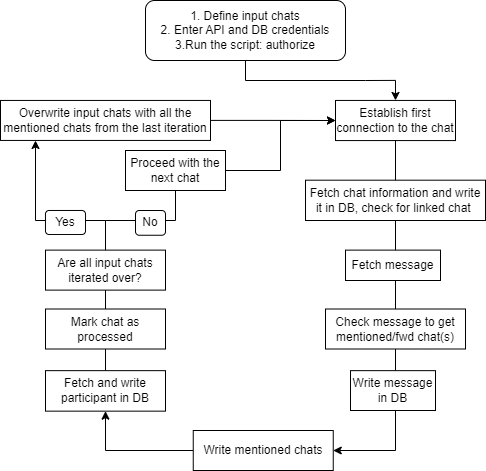

The diagram above was exported from draw.io. Its source (the exported page's mxGraphModel, read from the mxfile embedded in the PNG):
<mxGraphModel dx="1050" dy="557" grid="1" gridSize="10" guides="1" tooltips="1" connect="1" arrows="1" fold="1" page="1" pageScale="1" pageWidth="1169" pageHeight="827" background="none" math="0" shadow="0">
  <root>
    <mxCell id="0" />
    <mxCell id="1" parent="0" />
    <mxCell id="55vsfcZ3p9WjfMHa3W4H-13" value="Establish first connection to the chat" style="rounded=0;whiteSpace=wrap;html=1;" parent="1" vertex="1">
      <mxGeometry x="640" y="249.94" width="120" height="40.12" as="geometry" />
    </mxCell>
    <mxCell id="55vsfcZ3p9WjfMHa3W4H-41" value="" style="edgeStyle=orthogonalEdgeStyle;rounded=0;orthogonalLoop=1;jettySize=auto;html=1;entryX=1;entryY=0.5;entryDx=0;entryDy=0;exitX=0.5;exitY=1;exitDx=0;exitDy=0;" parent="1" source="55vsfcZ3p9WjfMHa3W4H-13" target="55vsfcZ3p9WjfMHa3W4H-21" edge="1">
      <mxGeometry relative="1" as="geometry">
        <mxPoint x="700" y="520" as="targetPoint" />
        <Array as="points">
          <mxPoint x="700" y="600" />
        </Array>
      </mxGeometry>
    </mxCell>
    <mxCell id="55vsfcZ3p9WjfMHa3W4H-15" value="Fetch&amp;nbsp;chat information and write it in DB, check for linked chat&amp;nbsp;" style="rounded=0;whiteSpace=wrap;html=1;" parent="1" vertex="1">
      <mxGeometry x="610" y="329.69" width="180" height="40.31" as="geometry" />
    </mxCell>
    <mxCell id="55vsfcZ3p9WjfMHa3W4H-16" value="Fetch message" style="rounded=0;whiteSpace=wrap;html=1;" parent="1" vertex="1">
      <mxGeometry x="650" y="399.62" width="95" height="30.38" as="geometry" />
    </mxCell>
    <mxCell id="55vsfcZ3p9WjfMHa3W4H-17" value="Check message to get mentioned/fwd chat(s)" style="rounded=0;whiteSpace=wrap;html=1;" parent="1" vertex="1">
      <mxGeometry x="630" y="458.5" width="140" height="40" as="geometry" />
    </mxCell>
    <mxCell id="55vsfcZ3p9WjfMHa3W4H-18" value="Write message in DB" style="rounded=0;whiteSpace=wrap;html=1;" parent="1" vertex="1">
      <mxGeometry x="655" y="520.15" width="85" height="39.85" as="geometry" />
    </mxCell>
    <mxCell id="55vsfcZ3p9WjfMHa3W4H-19" value="Fetch and write participant in DB" style="rounded=0;whiteSpace=wrap;html=1;" parent="1" vertex="1">
      <mxGeometry x="350" y="520.15" width="120" height="40.5" as="geometry" />
    </mxCell>
    <mxCell id="55vsfcZ3p9WjfMHa3W4H-44" style="edgeStyle=orthogonalEdgeStyle;rounded=0;orthogonalLoop=1;jettySize=auto;html=1;exitX=0;exitY=0.5;exitDx=0;exitDy=0;entryX=0.5;entryY=1;entryDx=0;entryDy=0;" parent="1" source="55vsfcZ3p9WjfMHa3W4H-21" target="55vsfcZ3p9WjfMHa3W4H-19" edge="1">
      <mxGeometry relative="1" as="geometry" />
    </mxCell>
    <mxCell id="55vsfcZ3p9WjfMHa3W4H-21" value="Write mentioned&amp;nbsp;chats" style="rounded=0;whiteSpace=wrap;html=1;" parent="1" vertex="1">
      <mxGeometry x="497.75" y="580" width="140" height="40" as="geometry" />
    </mxCell>
    <mxCell id="55vsfcZ3p9WjfMHa3W4H-31" style="edgeStyle=orthogonalEdgeStyle;rounded=0;orthogonalLoop=1;jettySize=auto;html=1;entryX=1;entryY=0.5;entryDx=0;entryDy=0;" parent="1" source="55vsfcZ3p9WjfMHa3W4H-22" edge="1" target="55vsfcZ3p9WjfMHa3W4H-25">
      <mxGeometry relative="1" as="geometry">
        <mxPoint x="530" y="350" as="targetPoint" />
        <Array as="points">
          <mxPoint x="410" y="370" />
          <mxPoint x="480" y="370" />
          <mxPoint x="480" y="320" />
        </Array>
      </mxGeometry>
    </mxCell>
    <mxCell id="55vsfcZ3p9WjfMHa3W4H-32" style="edgeStyle=orthogonalEdgeStyle;rounded=0;orthogonalLoop=1;jettySize=auto;html=1;exitX=0.5;exitY=0;exitDx=0;exitDy=0;" parent="1" source="55vsfcZ3p9WjfMHa3W4H-19" edge="1">
      <mxGeometry relative="1" as="geometry">
        <mxPoint x="340" y="290" as="targetPoint" />
        <Array as="points">
          <mxPoint x="410" y="370" />
          <mxPoint x="340" y="370" />
        </Array>
      </mxGeometry>
    </mxCell>
    <mxCell id="55vsfcZ3p9WjfMHa3W4H-22" value="Are all input chats iterated over?" style="rounded=0;whiteSpace=wrap;html=1;" parent="1" vertex="1">
      <mxGeometry x="350" y="399.62" width="120" height="40" as="geometry" />
    </mxCell>
    <mxCell id="55vsfcZ3p9WjfMHa3W4H-23" value="No" style="rounded=1;whiteSpace=wrap;html=1;" parent="1" vertex="1">
      <mxGeometry x="440" y="360" width="30" height="24.75" as="geometry" />
    </mxCell>
    <mxCell id="55vsfcZ3p9WjfMHa3W4H-24" value="Yes" style="rounded=1;whiteSpace=wrap;html=1;" parent="1" vertex="1">
      <mxGeometry x="350" y="360" width="40" height="24" as="geometry" />
    </mxCell>
    <mxCell id="55vsfcZ3p9WjfMHa3W4H-37" style="edgeStyle=orthogonalEdgeStyle;rounded=0;orthogonalLoop=1;jettySize=auto;html=1;entryX=0;entryY=0.5;entryDx=0;entryDy=0;" parent="1" source="55vsfcZ3p9WjfMHa3W4H-25" target="55vsfcZ3p9WjfMHa3W4H-13" edge="1">
      <mxGeometry relative="1" as="geometry" />
    </mxCell>
    <mxCell id="55vsfcZ3p9WjfMHa3W4H-25" value="Proceed with the next chat" style="rounded=0;whiteSpace=wrap;html=1;" parent="1" vertex="1">
      <mxGeometry x="430" y="300" width="100" height="40" as="geometry" />
    </mxCell>
    <mxCell id="55vsfcZ3p9WjfMHa3W4H-47" style="edgeStyle=orthogonalEdgeStyle;rounded=0;orthogonalLoop=1;jettySize=auto;html=1;" parent="1" source="55vsfcZ3p9WjfMHa3W4H-27" edge="1">
      <mxGeometry relative="1" as="geometry">
        <mxPoint x="640" y="270" as="targetPoint" />
      </mxGeometry>
    </mxCell>
    <mxCell id="55vsfcZ3p9WjfMHa3W4H-27" value="Overwrite input chats with all the mentioned chats from the last iteration" style="rounded=0;whiteSpace=wrap;html=1;" parent="1" vertex="1">
      <mxGeometry x="305" y="249.94" width="210" height="40" as="geometry" />
    </mxCell>
    <mxCell id="55vsfcZ3p9WjfMHa3W4H-52" style="edgeStyle=orthogonalEdgeStyle;rounded=0;orthogonalLoop=1;jettySize=auto;html=1;entryX=0.5;entryY=0;entryDx=0;entryDy=0;" parent="1" source="55vsfcZ3p9WjfMHa3W4H-51" target="55vsfcZ3p9WjfMHa3W4H-13" edge="1">
      <mxGeometry relative="1" as="geometry" />
    </mxCell>
    <mxCell id="55vsfcZ3p9WjfMHa3W4H-51" value="1. Define input chats&lt;br style=&quot;border-color: var(--border-color);&quot;&gt;2. Enter API and DB credentials&lt;br style=&quot;border-color: var(--border-color);&quot;&gt;3.Run the script: authorize" style="rounded=1;whiteSpace=wrap;html=1;" parent="1" vertex="1">
      <mxGeometry x="450" y="150" width="200" height="60" as="geometry" />
    </mxCell>
    <mxCell id="pemZeo4jO5RJCbXp6cVV-3" value="Mark chat as processed" style="rounded=0;whiteSpace=wrap;html=1;" vertex="1" parent="1">
      <mxGeometry x="350" y="458.5" width="120" height="40" as="geometry" />
    </mxCell>
  </root>
</mxGraphModel>